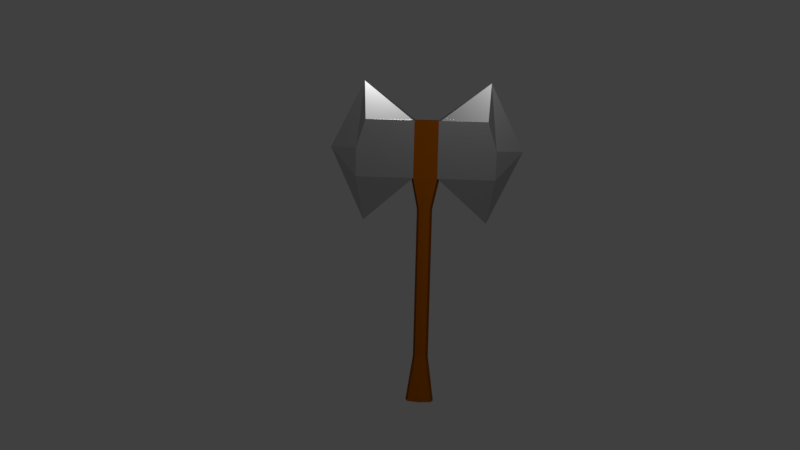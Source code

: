 # Source: basic_axe.blend  (saved by Blender 2.79.0; exported with 4.5.12 LTS)
import bpy
from mathutils import Matrix  # noqa: F401  (used for matrix-valued properties, if any)

bpy.ops.wm.read_factory_settings(use_empty=True)
scene = bpy.context.scene
scene.name = 'Scene'

# ---- collections
col_collection_1 = bpy.data.collections.new('Collection 1'); scene.collection.children.link(col_collection_1)

# ---- materials (node trees are filled in below, after node groups)
mat_steel = bpy.data.materials.new('Steel')
mat_steel.alpha_threshold = 0.0
mat_steel.roughness = 0.5
mat_wood = bpy.data.materials.new('wood')
mat_wood.alpha_threshold = 0.0
mat_wood.roughness = 0.5

# ---- material node trees
mat_steel.use_nodes = True; mat_steel.node_tree.nodes.clear()
_N = mat_steel.node_tree.nodes; _L = mat_steel.node_tree.links
n0 = _N.new('ShaderNodeOutputMaterial'); n0.name = 'Material Output'; n0.location = (300, 300)
n1 = _N.new('ShaderNodeBsdfAnisotropic'); n1.name = 'Glossy BSDF'; n1.location = (-68, 276)
n1.distribution = 'GGX'
n1.inputs[0].default_value = (0.5271, 0.5271, 0.5271, 1.0)
n1.inputs[1].default_value = 0.2719
_L.new(n1.outputs[0], n0.inputs[0])
n0.is_active_output = True
mat_wood.use_nodes = True; mat_wood.node_tree.nodes.clear()
_N = mat_wood.node_tree.nodes; _L = mat_wood.node_tree.links
n0 = _N.new('ShaderNodeOutputMaterial'); n0.name = 'Material Output'; n0.location = (300, 300)
n1 = _N.new('ShaderNodeBsdfDiffuse'); n1.name = 'Diffuse BSDF'; n1.location = (10, 300)
n1.inputs[0].default_value = (0.1329, 0.0331, 0.0, 1.0)
_L.new(n1.outputs[0], n0.inputs[0])
n0.is_active_output = True

# ---- world
world_world = bpy.data.worlds.new('World'); scene.world = world_world
world_world.color = (0.05088, 0.05088, 0.05088)
world_world.use_sun_shadow = False
world_world.sun_shadow_jitter_overblur = 0.0
world_world.cycles.sampling_method = 'MANUAL'

# ---- cameras
cam_camera = bpy.data.cameras.new('Camera')
cam_camera.clip_end = 100.0
cam_camera.lens = 35.0
cam_camera.sensor_width = 32.0
cam_camera.sensor_height = 18.0
cam_camera.ortho_scale = 7.314
cam_camera.dof.focus_distance = 0.0

# ---- lights
light_sun = bpy.data.lights.new('Sun', 'SPOT')
light_sun.transmission_factor = 0.0
light_sun.energy = 1000.0
light_sun.shadow_buffer_clip_start = 0.5
light_sun.shadow_soft_size = 0.1
light_sun.shadow_maximum_resolution = 0.006
light_sun.use_absolute_resolution = True

# ---- meshes
me_cylinder_002 = bpy.data.meshes.new('Cylinder.002')
me_cylinder_002.from_pydata([(0.0, 1.864, -1.0), (0.0, 1.849, 1.0), (0.7071, 1.571, -1.0), (0.7071, 1.556, 1.0), (1.0, -4.371e-08, -1.0), (1.0, -4.371e-08, 1.0), (-0.7071, 7.849, 1.491), (2.358e-06, 8.09, 1.813), (0.7071, 7.849, 1.491), (-1.0, 1.192e-08, -1.0), (-1.0, 1.192e-08, 1.0), (-0.7071, 1.571, -1.0), (-0.7071, 1.556, 1.0), (0.7071, 1.556, 1.492), (2.358e-06, 1.849, 1.492), (1.0, -4.371e-08, 1.492), (-0.7071, 9.022, 0.9992), (0.0, 8.031, 0.6185), (0.7071, 9.022, 1.0), (-1.0, 1.192e-08, 1.492), (-0.7071, 1.556, 1.492), (1.179e-06, 12.38, 1.246), (0.7071, 9.022, 1.246), (-0.7071, 9.022, 1.246), (-1.0, 1.192e-08, 1.246), (-0.7071, 1.556, 1.246), (0.7071, 1.556, 1.246), (1.0, -4.371e-08, 1.246), (0.0, 1.0, -0.5886), (0.7071, 0.7071, -0.5886), (1.0, -4.371e-08, -0.5886), (-1.0, 1.192e-08, -0.5886), (-0.7071, 0.7071, -0.5886), (0.0, 1.0, 0.7321), (0.7071, 0.7071, 0.7321), (1.0, -4.371e-08, 0.7321), (-1.0, 1.192e-08, 0.7321), (-0.7071, 0.7071, 0.7321)], [], [(33, 1, 3, 34), (34, 3, 5, 35), (3, 1, 17, 18), (20, 14, 7, 6), (22, 21, 7, 8), (36, 10, 12, 37), (37, 12, 1, 33), (21, 23, 6, 7), (1, 12, 16, 17), (25, 24, 19, 20), (27, 26, 13, 15), (25, 20, 6, 23), (14, 13, 8, 7), (26, 3, 18, 22), (13, 26, 22, 8), (12, 25, 23, 16), (5, 3, 26, 27), (12, 10, 24, 25), (17, 16, 23, 21), (18, 17, 21, 22), (13, 14, 20, 19, 15), (11, 32, 28, 0), (9, 31, 32, 11), (2, 29, 30, 4), (0, 28, 29, 2), (0, 2, 4, 9, 11), (32, 37, 33, 28), (31, 36, 37, 32), (29, 34, 35, 30), (28, 33, 34, 29)])
me_cylinder_002.polygons.foreach_set('material_index', [1, 1, 0, 0, 0, 1, 1, 0, 0, 1, 1, 0, 0, 0, 0, 0, 1, 1, 0, 0, 1, 1, 1, 1, 1, 1, 1, 1, 1, 1])
me_cylinder_002.materials.append(mat_steel)
me_cylinder_002.materials.append(mat_wood)
me_cylinder_002.use_remesh_preserve_volume = False
me_cylinder_002.use_remesh_preserve_attributes = False
me_cylinder_002.use_mirror_vertex_groups = False
me_cylinder_002.update()

# ---- objects
ob_sun = bpy.data.objects.new('Sun', light_sun)
ob_cylinder = bpy.data.objects.new('Cylinder', me_cylinder_002)
ob_camera = bpy.data.objects.new('Camera', cam_camera)

# ---- transforms, parenting, visibility, modifiers, constraints
ob_sun.location = (5.941, 0.5037, 5.332)
ob_sun.rotation_euler = (0.0, 0.8315, 0.0)
ob_sun.lineart.crease_threshold = 0.0
ob_cylinder.location = (0.0, 0.0, 0.0)
ob_cylinder.scale = (0.06629, 0.06629, 1.0)
ob_cylinder.lineart.crease_threshold = 0.0
_m = ob_cylinder.modifiers.new('Mirror', 'MIRROR')
_m.use_axis = (False, True, False)
ob_camera.location = (7.481, 0.3402, 1.828)
ob_camera.rotation_euler = (1.406, -0.02359, 1.648)
ob_camera.lock_rotations_4d = False
ob_camera.empty_display_type = 'ARROWS'
ob_camera.color = (0.0, 0.0, 0.0, 0.0)
ob_camera.display_type = 'WIRE'
ob_camera.lineart.crease_threshold = 0.0

# ---- collection membership
col_collection_1.objects.link(ob_sun)
col_collection_1.objects.link(ob_cylinder)
col_collection_1.objects.link(ob_camera)

# ---- scene / render settings (as saved in the file)
scene.camera = ob_camera
scene.frame_start = 1; scene.frame_end = 250; scene.frame_set(1)
scene.render.engine = 'CYCLES'
scene.render.resolution_percentage = 50
scene.render.dither_intensity = 0.0
scene.cycles.use_denoising = False
scene.cycles.samples = 128
scene.cycles.sampling_pattern = 'TABULATED_SOBOL'
scene.cycles.use_adaptive_sampling = False
scene.cycles.use_light_tree = False
scene.cycles.blur_glossy = 0.0
scene.cycles.sample_clamp_indirect = 0.0
scene.view_settings.view_transform = 'Standard'
bpy.context.view_layer.update()
